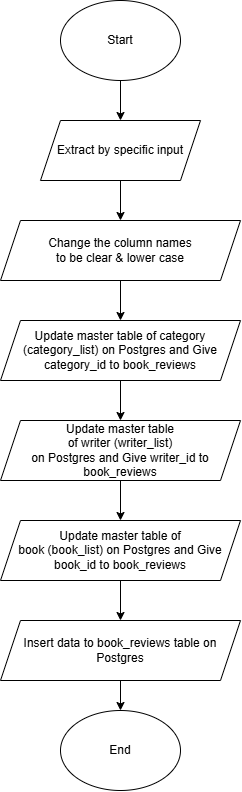

The diagram above was exported from draw.io. Its source (the exported page's mxGraphModel, read from the mxfile embedded in the PNG):
<mxGraphModel dx="2231" dy="861" grid="1" gridSize="10" guides="1" tooltips="1" connect="1" arrows="1" fold="1" page="1" pageScale="1" pageWidth="1100" pageHeight="850" math="0" shadow="0">
  <root>
    <mxCell id="0" />
    <mxCell id="1" parent="0" />
    <mxCell id="ws7ItH6ZeYjr-IwdIPnM-11" style="edgeStyle=orthogonalEdgeStyle;rounded=0;orthogonalLoop=1;jettySize=auto;html=1;entryX=0.5;entryY=0;entryDx=0;entryDy=0;" edge="1" parent="1" source="ws7ItH6ZeYjr-IwdIPnM-1" target="ws7ItH6ZeYjr-IwdIPnM-2">
      <mxGeometry relative="1" as="geometry" />
    </mxCell>
    <mxCell id="ws7ItH6ZeYjr-IwdIPnM-1" value="Start" style="ellipse;whiteSpace=wrap;html=1;" vertex="1" parent="1">
      <mxGeometry x="480" y="40" width="120" height="80" as="geometry" />
    </mxCell>
    <mxCell id="ws7ItH6ZeYjr-IwdIPnM-12" style="edgeStyle=orthogonalEdgeStyle;rounded=0;orthogonalLoop=1;jettySize=auto;html=1;entryX=0.5;entryY=0;entryDx=0;entryDy=0;" edge="1" parent="1" source="ws7ItH6ZeYjr-IwdIPnM-2" target="ws7ItH6ZeYjr-IwdIPnM-3">
      <mxGeometry relative="1" as="geometry" />
    </mxCell>
    <mxCell id="ws7ItH6ZeYjr-IwdIPnM-2" value="Extract by specific input" style="shape=parallelogram;perimeter=parallelogramPerimeter;whiteSpace=wrap;html=1;fixedSize=1;" vertex="1" parent="1">
      <mxGeometry x="460" y="160" width="160" height="60" as="geometry" />
    </mxCell>
    <mxCell id="ws7ItH6ZeYjr-IwdIPnM-13" style="edgeStyle=orthogonalEdgeStyle;rounded=0;orthogonalLoop=1;jettySize=auto;html=1;entryX=0.5;entryY=0;entryDx=0;entryDy=0;" edge="1" parent="1" source="ws7ItH6ZeYjr-IwdIPnM-3" target="ws7ItH6ZeYjr-IwdIPnM-5">
      <mxGeometry relative="1" as="geometry" />
    </mxCell>
    <mxCell id="ws7ItH6ZeYjr-IwdIPnM-3" value="Change the column names &lt;br&gt;to be clear &amp;amp; lower case" style="shape=parallelogram;perimeter=parallelogramPerimeter;whiteSpace=wrap;html=1;fixedSize=1;" vertex="1" parent="1">
      <mxGeometry x="420" y="260" width="240" height="60" as="geometry" />
    </mxCell>
    <mxCell id="ws7ItH6ZeYjr-IwdIPnM-14" style="edgeStyle=orthogonalEdgeStyle;rounded=0;orthogonalLoop=1;jettySize=auto;html=1;entryX=0.5;entryY=0;entryDx=0;entryDy=0;" edge="1" parent="1" source="ws7ItH6ZeYjr-IwdIPnM-5" target="ws7ItH6ZeYjr-IwdIPnM-6">
      <mxGeometry relative="1" as="geometry" />
    </mxCell>
    <mxCell id="ws7ItH6ZeYjr-IwdIPnM-5" value="Update master table of category (category_list) on Postgres and Give category_id to book_reviews" style="shape=parallelogram;perimeter=parallelogramPerimeter;whiteSpace=wrap;html=1;fixedSize=1;" vertex="1" parent="1">
      <mxGeometry x="420" y="360" width="240" height="60" as="geometry" />
    </mxCell>
    <mxCell id="ws7ItH6ZeYjr-IwdIPnM-15" style="edgeStyle=orthogonalEdgeStyle;rounded=0;orthogonalLoop=1;jettySize=auto;html=1;entryX=0.5;entryY=0;entryDx=0;entryDy=0;" edge="1" parent="1" source="ws7ItH6ZeYjr-IwdIPnM-6" target="ws7ItH6ZeYjr-IwdIPnM-7">
      <mxGeometry relative="1" as="geometry" />
    </mxCell>
    <mxCell id="ws7ItH6ZeYjr-IwdIPnM-6" value="Update master table &lt;br&gt;of writer (writer_list) &lt;br&gt;on Postgres and Give writer_id to book_reviews" style="shape=parallelogram;perimeter=parallelogramPerimeter;whiteSpace=wrap;html=1;fixedSize=1;" vertex="1" parent="1">
      <mxGeometry x="420" y="460" width="240" height="60" as="geometry" />
    </mxCell>
    <mxCell id="ws7ItH6ZeYjr-IwdIPnM-16" style="edgeStyle=orthogonalEdgeStyle;rounded=0;orthogonalLoop=1;jettySize=auto;html=1;entryX=0.5;entryY=0;entryDx=0;entryDy=0;" edge="1" parent="1" source="ws7ItH6ZeYjr-IwdIPnM-7" target="ws7ItH6ZeYjr-IwdIPnM-8">
      <mxGeometry relative="1" as="geometry" />
    </mxCell>
    <mxCell id="ws7ItH6ZeYjr-IwdIPnM-7" value="Update master table of &lt;br&gt;book (book_list) on Postgres and Give book_id to book_reviews" style="shape=parallelogram;perimeter=parallelogramPerimeter;whiteSpace=wrap;html=1;fixedSize=1;" vertex="1" parent="1">
      <mxGeometry x="420" y="560" width="240" height="60" as="geometry" />
    </mxCell>
    <mxCell id="ws7ItH6ZeYjr-IwdIPnM-17" style="edgeStyle=orthogonalEdgeStyle;rounded=0;orthogonalLoop=1;jettySize=auto;html=1;entryX=0.5;entryY=0;entryDx=0;entryDy=0;" edge="1" parent="1" source="ws7ItH6ZeYjr-IwdIPnM-8" target="ws7ItH6ZeYjr-IwdIPnM-10">
      <mxGeometry relative="1" as="geometry" />
    </mxCell>
    <mxCell id="ws7ItH6ZeYjr-IwdIPnM-8" value="Insert data to book_reviews table on Postgres" style="shape=parallelogram;perimeter=parallelogramPerimeter;whiteSpace=wrap;html=1;fixedSize=1;" vertex="1" parent="1">
      <mxGeometry x="420" y="660" width="240" height="60" as="geometry" />
    </mxCell>
    <mxCell id="ws7ItH6ZeYjr-IwdIPnM-10" value="End" style="ellipse;whiteSpace=wrap;html=1;" vertex="1" parent="1">
      <mxGeometry x="480" y="750" width="120" height="80" as="geometry" />
    </mxCell>
  </root>
</mxGraphModel>